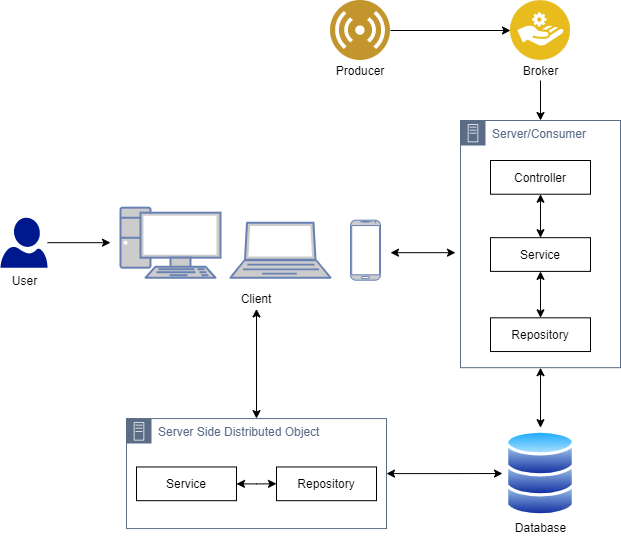

The diagram above was exported from draw.io. Its source (the exported page's mxGraphModel, read from the mxfile embedded in the PNG):
<mxGraphModel dx="1086" dy="806" grid="1" gridSize="10" guides="1" tooltips="1" connect="1" arrows="1" fold="1" page="1" pageScale="1" pageWidth="850" pageHeight="1100" math="0" shadow="0">
  <root>
    <mxCell id="0" />
    <mxCell id="1" parent="0" />
    <mxCell id="v7KP3UK72JZgVw_Dwl6k-23" style="edgeStyle=orthogonalEdgeStyle;rounded=0;orthogonalLoop=1;jettySize=auto;html=1;" parent="1" source="v7KP3UK72JZgVw_Dwl6k-24" edge="1">
      <mxGeometry relative="1" as="geometry">
        <mxPoint x="190" y="332.18" as="targetPoint" />
      </mxGeometry>
    </mxCell>
    <mxCell id="v7KP3UK72JZgVw_Dwl6k-24" value="User" style="sketch=0;aspect=fixed;pointerEvents=1;shadow=0;dashed=0;html=1;strokeColor=none;labelPosition=center;verticalLabelPosition=bottom;verticalAlign=top;align=center;fillColor=#00188D;shape=mxgraph.azure.user" parent="1" vertex="1">
      <mxGeometry x="80" y="307.18" width="47" height="50" as="geometry" />
    </mxCell>
    <mxCell id="v7KP3UK72JZgVw_Dwl6k-25" value="" style="group" parent="1" vertex="1" connectable="0">
      <mxGeometry x="200" y="297.18" width="260" height="101.25" as="geometry" />
    </mxCell>
    <mxCell id="v7KP3UK72JZgVw_Dwl6k-26" value="" style="group" parent="v7KP3UK72JZgVw_Dwl6k-25" vertex="1" connectable="0">
      <mxGeometry width="260" height="72.5" as="geometry" />
    </mxCell>
    <mxCell id="v7KP3UK72JZgVw_Dwl6k-27" value="" style="fontColor=#0066CC;verticalAlign=top;verticalLabelPosition=bottom;labelPosition=center;align=center;html=1;outlineConnect=0;fillColor=#CCCCCC;strokeColor=#6881B3;gradientColor=none;gradientDirection=north;strokeWidth=2;shape=mxgraph.networks.pc;" parent="v7KP3UK72JZgVw_Dwl6k-26" vertex="1">
      <mxGeometry width="100" height="70" as="geometry" />
    </mxCell>
    <mxCell id="v7KP3UK72JZgVw_Dwl6k-28" value="" style="fontColor=#0066CC;verticalAlign=top;verticalLabelPosition=bottom;labelPosition=center;align=center;html=1;outlineConnect=0;fillColor=#CCCCCC;strokeColor=#6881B3;gradientColor=none;gradientDirection=north;strokeWidth=2;shape=mxgraph.networks.laptop;" parent="v7KP3UK72JZgVw_Dwl6k-26" vertex="1">
      <mxGeometry x="110" y="15" width="100" height="55" as="geometry" />
    </mxCell>
    <mxCell id="v7KP3UK72JZgVw_Dwl6k-29" value="" style="verticalLabelPosition=bottom;verticalAlign=top;html=1;shadow=0;dashed=0;strokeWidth=1;shape=mxgraph.android.phone2;strokeColor=#6881B3;fillColor=#CCCCCC;" parent="v7KP3UK72JZgVw_Dwl6k-26" vertex="1">
      <mxGeometry x="230" y="12.5" width="30" height="60" as="geometry" />
    </mxCell>
    <mxCell id="v7KP3UK72JZgVw_Dwl6k-30" value="Client" style="text;html=1;strokeColor=none;fillColor=none;align=center;verticalAlign=middle;whiteSpace=wrap;rounded=0;" parent="v7KP3UK72JZgVw_Dwl6k-25" vertex="1">
      <mxGeometry x="116" y="81.25" width="40" height="20" as="geometry" />
    </mxCell>
    <mxCell id="v7KP3UK72JZgVw_Dwl6k-32" value="" style="group" parent="1" vertex="1" connectable="0">
      <mxGeometry x="540" y="250" width="160" height="207.18" as="geometry" />
    </mxCell>
    <mxCell id="v7KP3UK72JZgVw_Dwl6k-33" value="Server/Consumer" style="points=[[0,0],[0.25,0],[0.5,0],[0.75,0],[1,0],[1,0.25],[1,0.5],[1,0.75],[1,1],[0.75,1],[0.5,1],[0.25,1],[0,1],[0,0.75],[0,0.5],[0,0.25]];outlineConnect=0;gradientColor=none;html=1;whiteSpace=wrap;fontSize=12;fontStyle=0;shape=mxgraph.aws4.group;grIcon=mxgraph.aws4.group_on_premise;strokeColor=#5A6C86;fillColor=none;verticalAlign=top;align=left;spacingLeft=30;fontColor=#5A6C86;dashed=0;" parent="v7KP3UK72JZgVw_Dwl6k-32" vertex="1">
      <mxGeometry y="-40" width="160" height="247.18" as="geometry" />
    </mxCell>
    <mxCell id="v7KP3UK72JZgVw_Dwl6k-34" style="edgeStyle=orthogonalEdgeStyle;rounded=0;orthogonalLoop=1;jettySize=auto;html=1;startArrow=classic;startFill=1;" parent="v7KP3UK72JZgVw_Dwl6k-32" source="v7KP3UK72JZgVw_Dwl6k-35" target="v7KP3UK72JZgVw_Dwl6k-37" edge="1">
      <mxGeometry relative="1" as="geometry" />
    </mxCell>
    <mxCell id="v7KP3UK72JZgVw_Dwl6k-35" value="Controller" style="rounded=0;whiteSpace=wrap;html=1;fillColor=#FFFFFF;" parent="v7KP3UK72JZgVw_Dwl6k-32" vertex="1">
      <mxGeometry x="30" y="-0.001255627271248727" width="100" height="33.711558279546566" as="geometry" />
    </mxCell>
    <mxCell id="v7KP3UK72JZgVw_Dwl6k-36" style="edgeStyle=orthogonalEdgeStyle;rounded=0;orthogonalLoop=1;jettySize=auto;html=1;entryX=0.5;entryY=0;entryDx=0;entryDy=0;startArrow=classic;startFill=1;" parent="v7KP3UK72JZgVw_Dwl6k-32" source="v7KP3UK72JZgVw_Dwl6k-37" target="v7KP3UK72JZgVw_Dwl6k-38" edge="1">
      <mxGeometry relative="1" as="geometry" />
    </mxCell>
    <mxCell id="v7KP3UK72JZgVw_Dwl6k-37" value="Service" style="rounded=0;whiteSpace=wrap;html=1;fillColor=#FFFFFF;" parent="v7KP3UK72JZgVw_Dwl6k-32" vertex="1">
      <mxGeometry x="30" y="77.18467483863968" width="100" height="33.711558279546566" as="geometry" />
    </mxCell>
    <mxCell id="v7KP3UK72JZgVw_Dwl6k-38" value="Repository" style="rounded=0;whiteSpace=wrap;html=1;fillColor=#FFFFFF;" parent="v7KP3UK72JZgVw_Dwl6k-32" vertex="1">
      <mxGeometry x="30" y="157.32060530455064" width="100" height="33.711558279546566" as="geometry" />
    </mxCell>
    <mxCell id="v7KP3UK72JZgVw_Dwl6k-39" style="edgeStyle=orthogonalEdgeStyle;rounded=0;orthogonalLoop=1;jettySize=auto;html=1;entryX=0.5;entryY=1;entryDx=0;entryDy=0;startArrow=classic;startFill=1;" parent="1" target="v7KP3UK72JZgVw_Dwl6k-33" edge="1">
      <mxGeometry relative="1" as="geometry">
        <mxPoint x="620" y="517.1800000000001" as="sourcePoint" />
      </mxGeometry>
    </mxCell>
    <mxCell id="v7KP3UK72JZgVw_Dwl6k-44" value="" style="endArrow=classic;startArrow=classic;html=1;" parent="1" edge="1">
      <mxGeometry width="50" height="50" relative="1" as="geometry">
        <mxPoint x="470" y="342.18" as="sourcePoint" />
        <mxPoint x="535" y="342.18" as="targetPoint" />
      </mxGeometry>
    </mxCell>
    <mxCell id="v7KP3UK72JZgVw_Dwl6k-49" value="" style="aspect=fixed;perimeter=ellipsePerimeter;html=1;align=center;shadow=0;dashed=0;spacingTop=3;image;image=img/lib/active_directory/database.svg;" parent="1" vertex="1">
      <mxGeometry x="585" y="557.1800000000001" width="70" height="51.8" as="geometry" />
    </mxCell>
    <mxCell id="v7KP3UK72JZgVw_Dwl6k-50" value="" style="aspect=fixed;perimeter=ellipsePerimeter;html=1;align=center;shadow=0;dashed=0;spacingTop=3;image;image=img/lib/active_directory/database.svg;" parent="1" vertex="1">
      <mxGeometry x="585" y="537.1800000000001" width="70" height="51.8" as="geometry" />
    </mxCell>
    <mxCell id="v7KP3UK72JZgVw_Dwl6k-51" value="" style="aspect=fixed;perimeter=ellipsePerimeter;html=1;align=center;shadow=0;dashed=0;spacingTop=3;image;image=img/lib/active_directory/database.svg;" parent="1" vertex="1">
      <mxGeometry x="585" y="517.1800000000001" width="70" height="51.8" as="geometry" />
    </mxCell>
    <mxCell id="v7KP3UK72JZgVw_Dwl6k-52" value="Database" style="text;html=1;align=center;verticalAlign=middle;resizable=0;points=[];autosize=1;strokeColor=none;fillColor=none;" parent="1" vertex="1">
      <mxGeometry x="585" y="607.1800000000001" width="70" height="20" as="geometry" />
    </mxCell>
    <mxCell id="jyzpMvXzSkGOp2MPEErX-5" value="" style="group" parent="1" vertex="1" connectable="0">
      <mxGeometry x="410" y="90" width="60" height="80" as="geometry" />
    </mxCell>
    <mxCell id="jyzpMvXzSkGOp2MPEErX-3" value="" style="aspect=fixed;perimeter=ellipsePerimeter;html=1;align=center;shadow=0;dashed=0;fontColor=#4277BB;labelBackgroundColor=#0066CC;fontSize=12;spacingTop=3;image;image=img/lib/ibm/users/sensor.svg;" parent="jyzpMvXzSkGOp2MPEErX-5" vertex="1">
      <mxGeometry width="60" height="60" as="geometry" />
    </mxCell>
    <mxCell id="jyzpMvXzSkGOp2MPEErX-4" value="Producer" style="text;html=1;strokeColor=none;fillColor=none;align=center;verticalAlign=middle;whiteSpace=wrap;rounded=0;" parent="jyzpMvXzSkGOp2MPEErX-5" vertex="1">
      <mxGeometry x="10" y="60" width="40" height="20" as="geometry" />
    </mxCell>
    <mxCell id="jyzpMvXzSkGOp2MPEErX-13" value="" style="group" parent="1" vertex="1" connectable="0">
      <mxGeometry x="590" y="90" width="60" height="80.00000000000006" as="geometry" />
    </mxCell>
    <mxCell id="jyzpMvXzSkGOp2MPEErX-1" value="" style="aspect=fixed;perimeter=ellipsePerimeter;html=1;align=center;shadow=0;dashed=0;fontColor=#4277BB;labelBackgroundColor=#ffffff;fontSize=12;spacingTop=3;image;image=img/lib/ibm/applications/service_broker.svg;" parent="jyzpMvXzSkGOp2MPEErX-13" vertex="1">
      <mxGeometry width="60" height="60" as="geometry" />
    </mxCell>
    <mxCell id="jyzpMvXzSkGOp2MPEErX-12" value="Broker" style="text;html=1;align=center;verticalAlign=middle;resizable=0;points=[];autosize=1;strokeColor=none;fillColor=none;" parent="jyzpMvXzSkGOp2MPEErX-13" vertex="1">
      <mxGeometry x="5" y="60.00000000000006" width="50" height="20" as="geometry" />
    </mxCell>
    <mxCell id="jyzpMvXzSkGOp2MPEErX-14" style="edgeStyle=orthogonalEdgeStyle;rounded=0;orthogonalLoop=1;jettySize=auto;html=1;fontColor=#0066CC;entryX=0;entryY=0.5;entryDx=0;entryDy=0;" parent="1" source="jyzpMvXzSkGOp2MPEErX-3" target="jyzpMvXzSkGOp2MPEErX-1" edge="1">
      <mxGeometry relative="1" as="geometry">
        <mxPoint x="580" y="120" as="targetPoint" />
      </mxGeometry>
    </mxCell>
    <mxCell id="jyzpMvXzSkGOp2MPEErX-15" style="edgeStyle=orthogonalEdgeStyle;rounded=0;orthogonalLoop=1;jettySize=auto;html=1;entryX=0.5;entryY=0;entryDx=0;entryDy=0;fontColor=#0066CC;" parent="1" source="jyzpMvXzSkGOp2MPEErX-12" target="v7KP3UK72JZgVw_Dwl6k-33" edge="1">
      <mxGeometry relative="1" as="geometry" />
    </mxCell>
    <mxCell id="wufWO5SIik1dhhHLxoSu-5" value="" style="group" parent="1" vertex="1" connectable="0">
      <mxGeometry x="206" y="508.08" width="260" height="109.99999999999994" as="geometry" />
    </mxCell>
    <mxCell id="wufWO5SIik1dhhHLxoSu-1" value="Server Side Distributed Object" style="points=[[0,0],[0.25,0],[0.5,0],[0.75,0],[1,0],[1,0.25],[1,0.5],[1,0.75],[1,1],[0.75,1],[0.5,1],[0.25,1],[0,1],[0,0.75],[0,0.5],[0,0.25]];outlineConnect=0;gradientColor=none;html=1;whiteSpace=wrap;fontSize=12;fontStyle=0;shape=mxgraph.aws4.group;grIcon=mxgraph.aws4.group_on_premise;strokeColor=#5A6C86;fillColor=none;verticalAlign=top;align=left;spacingLeft=30;fontColor=#5A6C86;dashed=0;" parent="wufWO5SIik1dhhHLxoSu-5" vertex="1">
      <mxGeometry width="260" height="110" as="geometry" />
    </mxCell>
    <mxCell id="wufWO5SIik1dhhHLxoSu-2" value="Service" style="rounded=0;whiteSpace=wrap;html=1;fillColor=#FFFFFF;" parent="wufWO5SIik1dhhHLxoSu-5" vertex="1">
      <mxGeometry x="10" y="48.39467483863967" width="100" height="33.711558279546566" as="geometry" />
    </mxCell>
    <mxCell id="wufWO5SIik1dhhHLxoSu-3" value="Repository" style="rounded=0;whiteSpace=wrap;html=1;fillColor=#FFFFFF;" parent="wufWO5SIik1dhhHLxoSu-5" vertex="1">
      <mxGeometry x="150" y="48.39060530455066" width="100" height="33.711558279546566" as="geometry" />
    </mxCell>
    <mxCell id="wufWO5SIik1dhhHLxoSu-4" style="edgeStyle=orthogonalEdgeStyle;rounded=0;orthogonalLoop=1;jettySize=auto;html=1;entryX=0;entryY=0.5;entryDx=0;entryDy=0;startArrow=classic;startFill=1;" parent="wufWO5SIik1dhhHLxoSu-5" source="wufWO5SIik1dhhHLxoSu-2" target="wufWO5SIik1dhhHLxoSu-3" edge="1">
      <mxGeometry relative="1" as="geometry" />
    </mxCell>
    <mxCell id="wufWO5SIik1dhhHLxoSu-6" style="edgeStyle=orthogonalEdgeStyle;rounded=0;orthogonalLoop=1;jettySize=auto;html=1;entryX=0.5;entryY=0;entryDx=0;entryDy=0;startArrow=classic;startFill=1;" parent="1" source="v7KP3UK72JZgVw_Dwl6k-30" target="wufWO5SIik1dhhHLxoSu-1" edge="1">
      <mxGeometry relative="1" as="geometry" />
    </mxCell>
    <mxCell id="wufWO5SIik1dhhHLxoSu-7" style="edgeStyle=orthogonalEdgeStyle;rounded=0;orthogonalLoop=1;jettySize=auto;html=1;entryX=-0.043;entryY=0.885;entryDx=0;entryDy=0;entryPerimeter=0;startArrow=classic;startFill=1;" parent="1" source="wufWO5SIik1dhhHLxoSu-1" target="v7KP3UK72JZgVw_Dwl6k-51" edge="1">
      <mxGeometry relative="1" as="geometry" />
    </mxCell>
  </root>
</mxGraphModel>